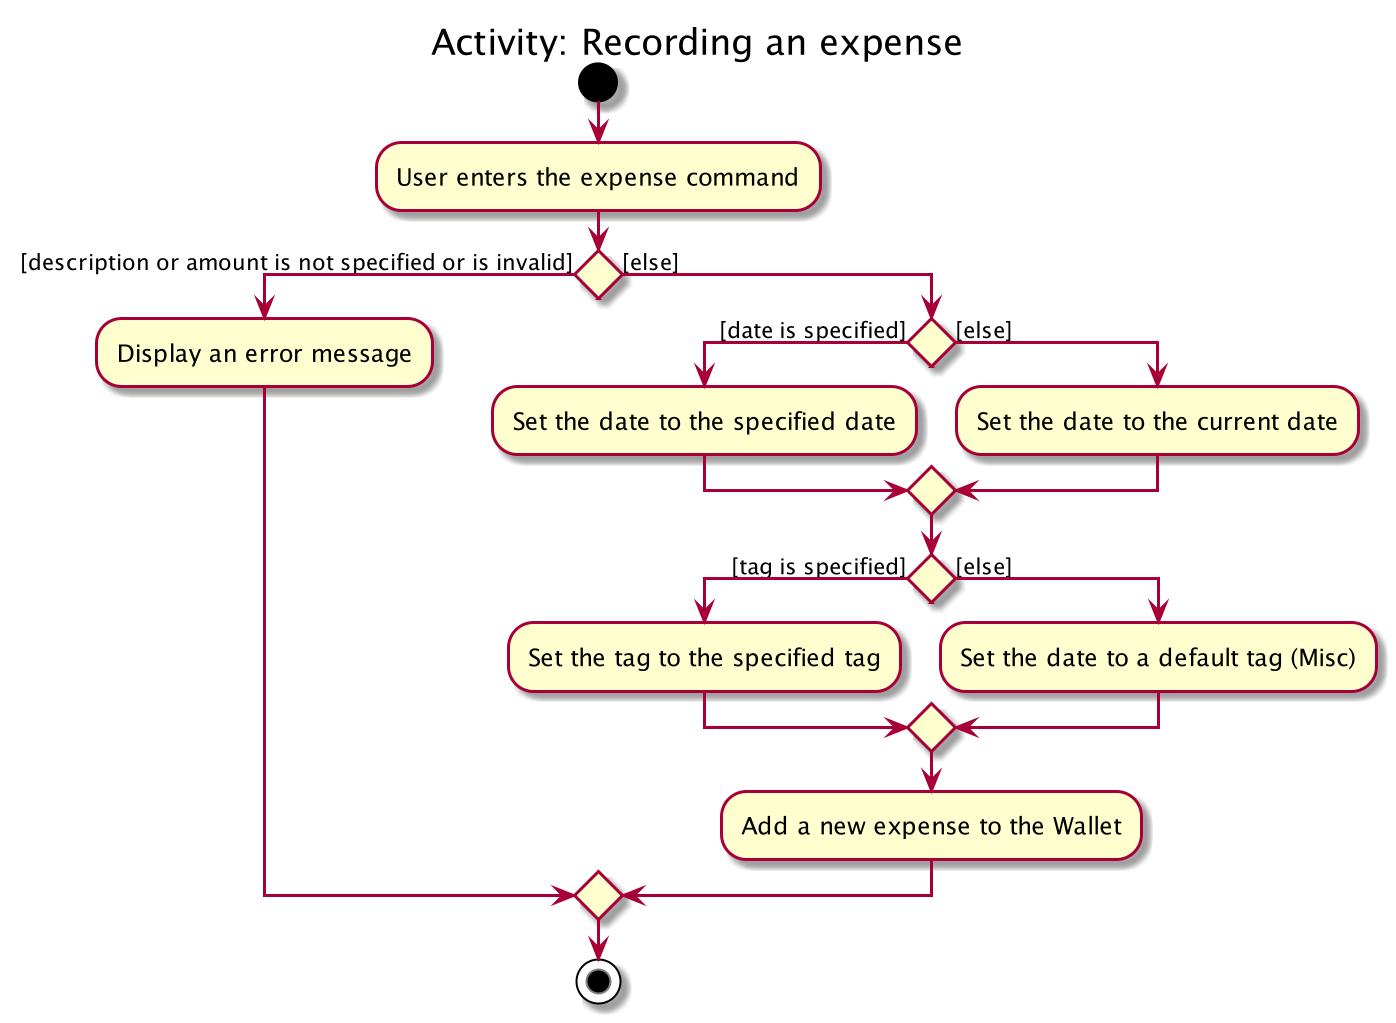

The diagram above was rendered by PlantUML. Its source (embedded in the PNG):
@startuml
title Activity: Recording an expense
start
:User enters the expense command;

if () then ([description or amount is not specified or is invalid])
    :Display an error message;
else ([else])
    if () then ([date is specified])
        :Set the date to the specified date;
    else ([else])
        :Set the date to the current date;
    endif
    if () then ([tag is specified])
        :Set the tag to the specified tag;
    else ([else])
        :Set the date to a default tag (Misc);
    endif
    :Add a new expense to the Wallet;
endif
stop
@enduml